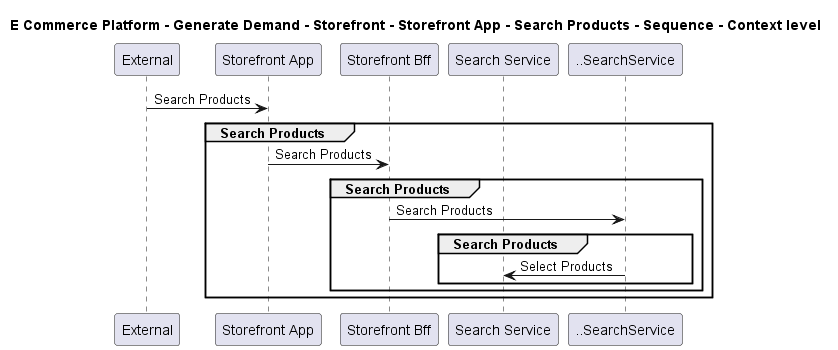

The diagram above was rendered by PlantUML. Its source (embedded in the PNG):
@startuml

title E Commerce Platform - Generate Demand - Storefront - Storefront App - Search Products - Sequence - Context level

participant "External" as C4InterFlow.SoftwareSystems.ExternalSystem
participant "Storefront App" as ECommercePlatform.GenerateDemand.Storefront.SoftwareSystems.StorefrontApp
participant "Storefront Bff" as ECommercePlatform.GenerateDemand.Storefront.SoftwareSystems.StorefrontBff
participant "Search Service" as ECommercePlatform.GenerateDemand.SearchAndBrowse.SoftwareSystems.SearchService

C4InterFlow.SoftwareSystems.ExternalSystem -> ECommercePlatform.GenerateDemand.Storefront.SoftwareSystems.StorefrontApp : Search Products
group Search Products
ECommercePlatform.GenerateDemand.Storefront.SoftwareSystems.StorefrontApp -> ECommercePlatform.GenerateDemand.Storefront.SoftwareSystems.StorefrontBff : Search Products
group Search Products
ECommercePlatform.GenerateDemand.Storefront.SoftwareSystems.StorefrontBff -> ..SearchService : Search Products
group Search Products
..SearchService -> ECommercePlatform.GenerateDemand.SearchAndBrowse.SoftwareSystems.SearchService : Select Products
end
end
end


@enduml